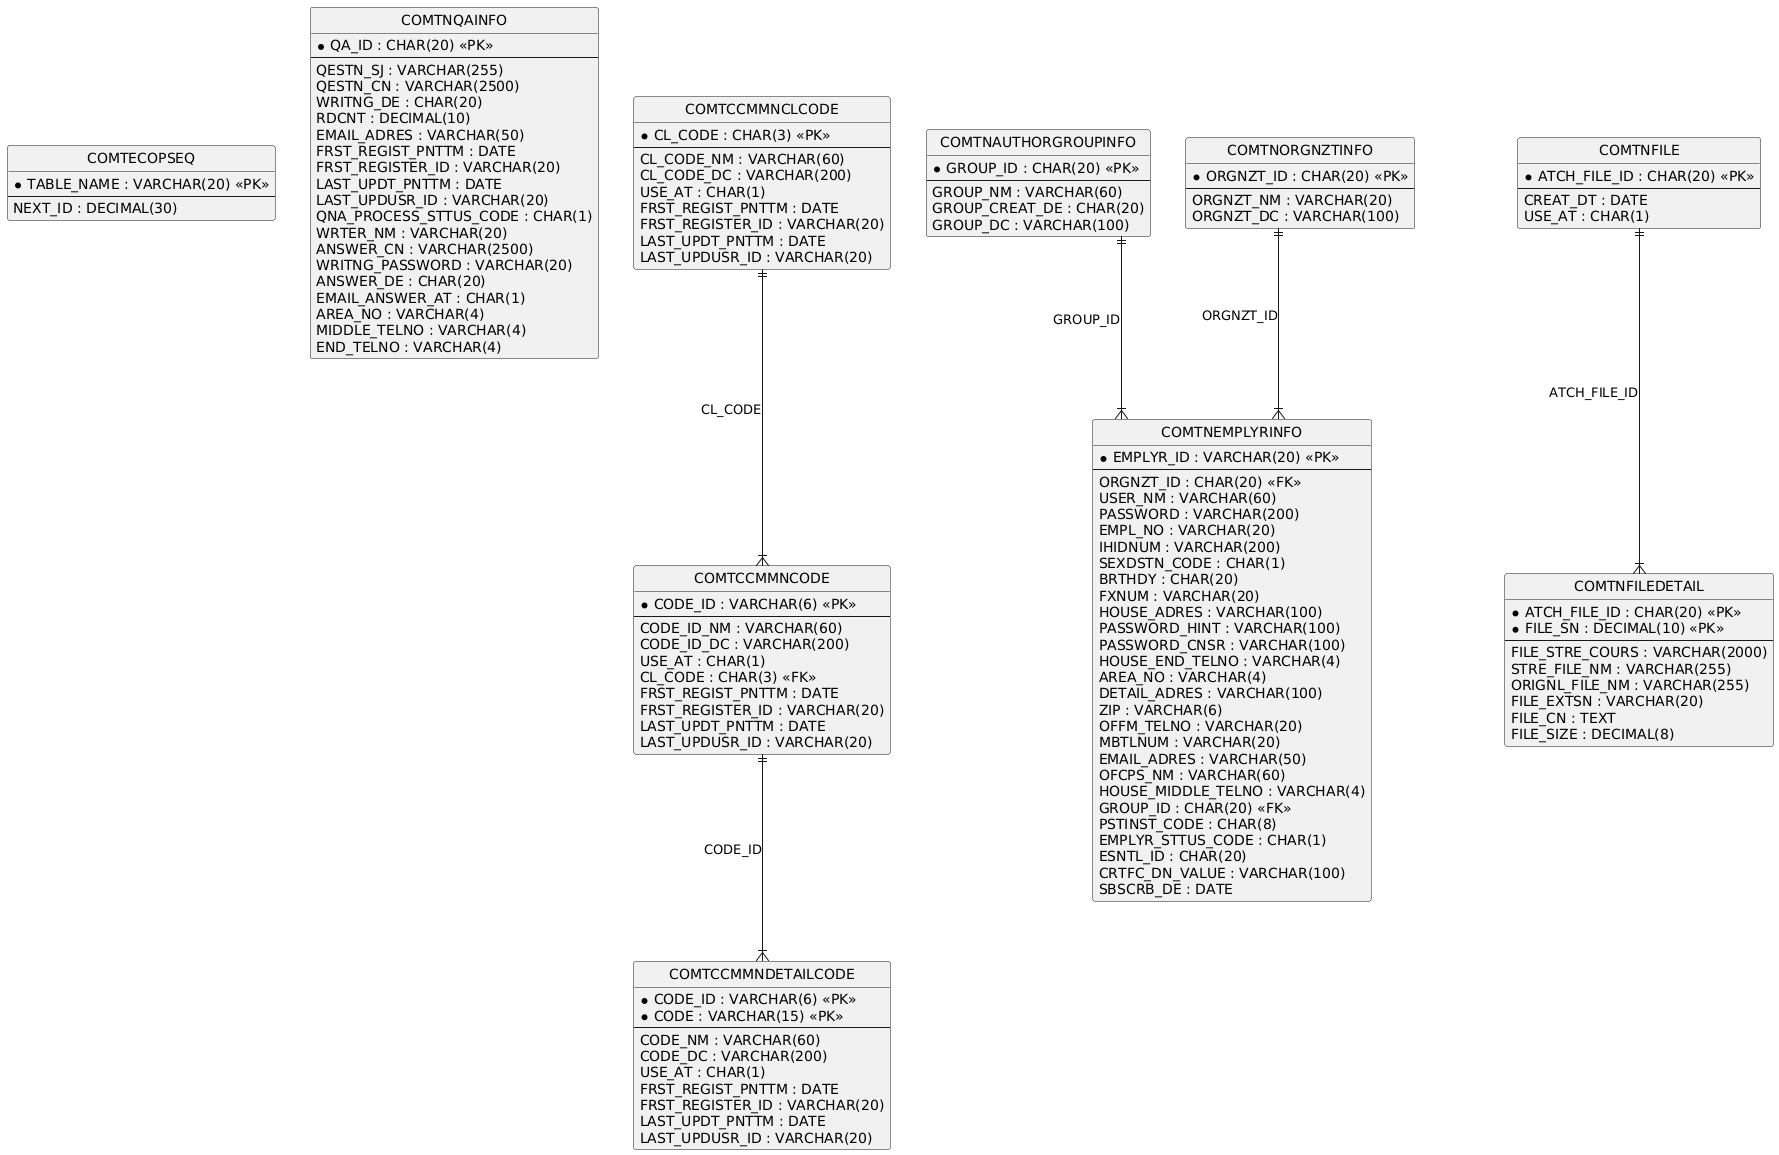

The diagram above was rendered by PlantUML. Its source (embedded in the PNG):
@startuml
hide circle
skinparam linetype ortho

entity "COMTECOPSEQ" as COMTECOPSEQ {
  * TABLE_NAME : VARCHAR(20) <<PK>>
  --
  NEXT_ID : DECIMAL(30)
}

entity "COMTNQAINFO" as COMTNQAINFO {
  * QA_ID : CHAR(20) <<PK>>
  --
  QESTN_SJ : VARCHAR(255)
  QESTN_CN : VARCHAR(2500)
  WRITNG_DE : CHAR(20)
  RDCNT : DECIMAL(10)
  EMAIL_ADRES : VARCHAR(50)
  FRST_REGIST_PNTTM : DATE
  FRST_REGISTER_ID : VARCHAR(20)
  LAST_UPDT_PNTTM : DATE
  LAST_UPDUSR_ID : VARCHAR(20)
  QNA_PROCESS_STTUS_CODE : CHAR(1)
  WRTER_NM : VARCHAR(20)
  ANSWER_CN : VARCHAR(2500)
  WRITNG_PASSWORD : VARCHAR(20)
  ANSWER_DE : CHAR(20)
  EMAIL_ANSWER_AT : CHAR(1)
  AREA_NO : VARCHAR(4)
  MIDDLE_TELNO : VARCHAR(4)
  END_TELNO : VARCHAR(4)
}

entity "COMTCCMMNCLCODE" as COMTCCMMNCLCODE {
  * CL_CODE : CHAR(3) <<PK>>
  --
  CL_CODE_NM : VARCHAR(60)
  CL_CODE_DC : VARCHAR(200)
  USE_AT : CHAR(1)
  FRST_REGIST_PNTTM : DATE
  FRST_REGISTER_ID : VARCHAR(20)
  LAST_UPDT_PNTTM : DATE
  LAST_UPDUSR_ID : VARCHAR(20)
}

entity "COMTCCMMNCODE" as COMTCCMMNCODE {
  * CODE_ID : VARCHAR(6) <<PK>>
  --
  CODE_ID_NM : VARCHAR(60)
  CODE_ID_DC : VARCHAR(200)
  USE_AT : CHAR(1)
  CL_CODE : CHAR(3) <<FK>>
  FRST_REGIST_PNTTM : DATE
  FRST_REGISTER_ID : VARCHAR(20)
  LAST_UPDT_PNTTM : DATE
  LAST_UPDUSR_ID : VARCHAR(20)
}

entity "COMTCCMMNDETAILCODE" as COMTCCMMNDETAILCODE {
  * CODE_ID : VARCHAR(6) <<PK>>
  * CODE : VARCHAR(15) <<PK>>
  --
  CODE_NM : VARCHAR(60)
  CODE_DC : VARCHAR(200)
  USE_AT : CHAR(1)
  FRST_REGIST_PNTTM : DATE
  FRST_REGISTER_ID : VARCHAR(20)
  LAST_UPDT_PNTTM : DATE
  LAST_UPDUSR_ID : VARCHAR(20)
}

entity "COMTNAUTHORGROUPINFO" as COMTNAUTHORGROUPINFO {
  * GROUP_ID : CHAR(20) <<PK>>
  --
  GROUP_NM : VARCHAR(60)
  GROUP_CREAT_DE : CHAR(20)
  GROUP_DC : VARCHAR(100)
}

entity "COMTNORGNZTINFO" as COMTNORGNZTINFO {
  * ORGNZT_ID : CHAR(20) <<PK>>
  --
  ORGNZT_NM : VARCHAR(20)
  ORGNZT_DC : VARCHAR(100)
}

entity "COMTNEMPLYRINFO" as COMTNEMPLYRINFO {
  * EMPLYR_ID : VARCHAR(20) <<PK>>
  --
  ORGNZT_ID : CHAR(20) <<FK>>
  USER_NM : VARCHAR(60)
  PASSWORD : VARCHAR(200)
  EMPL_NO : VARCHAR(20)
  IHIDNUM : VARCHAR(200)
  SEXDSTN_CODE : CHAR(1)
  BRTHDY : CHAR(20)
  FXNUM : VARCHAR(20)
  HOUSE_ADRES : VARCHAR(100)
  PASSWORD_HINT : VARCHAR(100)
  PASSWORD_CNSR : VARCHAR(100)
  HOUSE_END_TELNO : VARCHAR(4)
  AREA_NO : VARCHAR(4)
  DETAIL_ADRES : VARCHAR(100)
  ZIP : VARCHAR(6)
  OFFM_TELNO : VARCHAR(20)
  MBTLNUM : VARCHAR(20)
  EMAIL_ADRES : VARCHAR(50)
  OFCPS_NM : VARCHAR(60)
  HOUSE_MIDDLE_TELNO : VARCHAR(4)
  GROUP_ID : CHAR(20) <<FK>>
  PSTINST_CODE : CHAR(8)
  EMPLYR_STTUS_CODE : CHAR(1)
  ESNTL_ID : CHAR(20)
  CRTFC_DN_VALUE : VARCHAR(100)
  SBSCRB_DE : DATE
}

entity "COMTNFILE" as COMTNFILE {
  * ATCH_FILE_ID : CHAR(20) <<PK>>
  --
  CREAT_DT : DATE
  USE_AT : CHAR(1)
}

entity "COMTNFILEDETAIL" as COMTNFILEDETAIL {
  * ATCH_FILE_ID : CHAR(20) <<PK>>
  * FILE_SN : DECIMAL(10) <<PK>>
  --
  FILE_STRE_COURS : VARCHAR(2000)
  STRE_FILE_NM : VARCHAR(255)
  ORIGNL_FILE_NM : VARCHAR(255)
  FILE_EXTSN : VARCHAR(20)
  FILE_CN : TEXT
  FILE_SIZE : DECIMAL(8)
}

COMTCCMMNCLCODE ||--|{ COMTCCMMNCODE : "CL_CODE"
COMTCCMMNCODE ||--|{ COMTCCMMNDETAILCODE : "CODE_ID"
COMTNORGNZTINFO ||--|{ COMTNEMPLYRINFO : "ORGNZT_ID"
COMTNAUTHORGROUPINFO ||--|{ COMTNEMPLYRINFO : "GROUP_ID"
COMTNFILE ||--|{ COMTNFILEDETAIL : "ATCH_FILE_ID"
@enduml